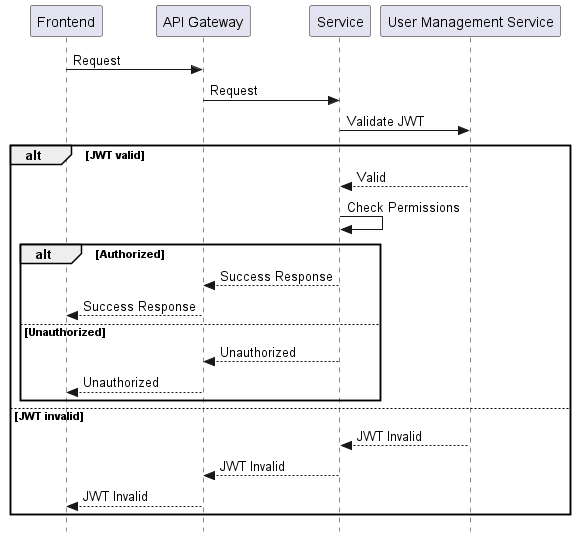

The diagram above was rendered by PlantUML. Its source (embedded in the PNG):
@startuml

participant frontend as "Frontend"
participant api_gateway as "API Gateway"
participant service as "Service"
participant user_management_service as "User Management Service"

skinparam style strictuml

frontend -> api_gateway : Request
api_gateway -> service : Request
service -> user_management_service : Validate JWT

alt JWT valid

user_management_service --> service : Valid
service -> service : Check Permissions

alt Authorized

service --> api_gateway : Success Response
api_gateway --> frontend : Success Response

else Unauthorized

service --> api_gateway : Unauthorized
api_gateway --> frontend : Unauthorized

end 

else JWT invalid

user_management_service --> service: JWT Invalid
service --> api_gateway : JWT Invalid
api_gateway --> frontend : JWT Invalid

end

@enduml